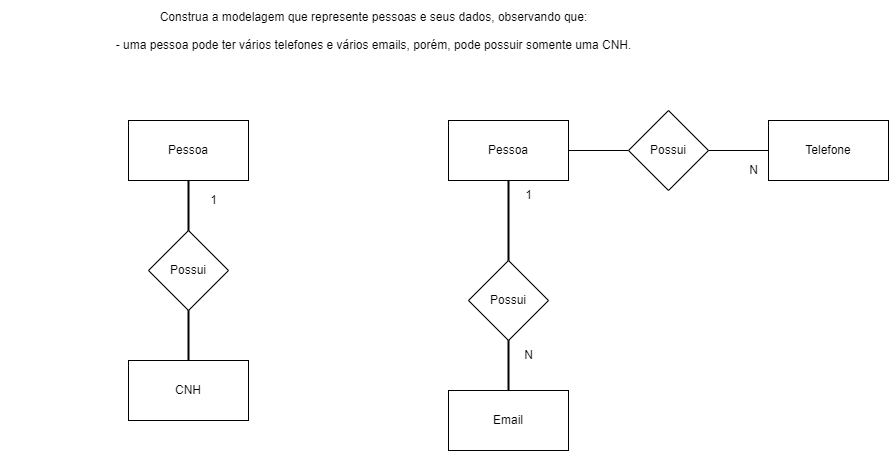

The diagram above was exported from draw.io. Its source (the exported page's mxGraphModel, read from the mxfile embedded in the PNG):
<mxGraphModel dx="1877" dy="574" grid="1" gridSize="10" guides="1" tooltips="1" connect="1" arrows="1" fold="1" page="1" pageScale="1" pageWidth="827" pageHeight="1169" math="0" shadow="0">
  <root>
    <mxCell id="0" />
    <mxCell id="1" parent="0" />
    <mxCell id="SA1CpYwS4J8upjrFYd3B-1" value="&lt;div&gt;Construa a modelagem que represente pessoas e seus dados, observando que:&lt;/div&gt;&lt;div&gt;&lt;br&gt;&lt;/div&gt;&lt;div&gt;- uma pessoa pode ter vários telefones e vários emails, porém, pode possuir somente uma CNH.&lt;/div&gt;&lt;div&gt;&lt;br&gt;&lt;/div&gt;&lt;div&gt;&lt;br&gt;&lt;/div&gt;" style="text;html=1;align=center;verticalAlign=middle;resizable=0;points=[];autosize=1;strokeColor=none;fillColor=none;" vertex="1" parent="1">
      <mxGeometry x="-75" y="70" width="540" height="90" as="geometry" />
    </mxCell>
    <mxCell id="SA1CpYwS4J8upjrFYd3B-2" value="Pessoa" style="rounded=0;whiteSpace=wrap;html=1;" vertex="1" parent="1">
      <mxGeometry x="270" y="190" width="120" height="60" as="geometry" />
    </mxCell>
    <mxCell id="SA1CpYwS4J8upjrFYd3B-3" value="" style="line;strokeWidth=2;direction=south;html=1;" vertex="1" parent="1">
      <mxGeometry x="325" y="250" width="10" height="80" as="geometry" />
    </mxCell>
    <mxCell id="SA1CpYwS4J8upjrFYd3B-4" value="Possui" style="rhombus;whiteSpace=wrap;html=1;" vertex="1" parent="1">
      <mxGeometry x="290" y="330" width="80" height="80" as="geometry" />
    </mxCell>
    <mxCell id="SA1CpYwS4J8upjrFYd3B-5" value="" style="line;strokeWidth=2;direction=south;html=1;" vertex="1" parent="1">
      <mxGeometry x="325" y="410" width="10" height="50" as="geometry" />
    </mxCell>
    <mxCell id="SA1CpYwS4J8upjrFYd3B-7" value="Email" style="rounded=0;whiteSpace=wrap;html=1;" vertex="1" parent="1">
      <mxGeometry x="270" y="460" width="120" height="60" as="geometry" />
    </mxCell>
    <mxCell id="SA1CpYwS4J8upjrFYd3B-8" value="1" style="text;html=1;align=center;verticalAlign=middle;resizable=0;points=[];autosize=1;strokeColor=none;fillColor=none;" vertex="1" parent="1">
      <mxGeometry x="335" y="250" width="30" height="30" as="geometry" />
    </mxCell>
    <mxCell id="SA1CpYwS4J8upjrFYd3B-10" value="N" style="text;html=1;align=center;verticalAlign=middle;resizable=0;points=[];autosize=1;strokeColor=none;fillColor=none;" vertex="1" parent="1">
      <mxGeometry x="335" y="410" width="30" height="30" as="geometry" />
    </mxCell>
    <mxCell id="SA1CpYwS4J8upjrFYd3B-11" value="" style="line;strokeWidth=1;rotatable=0;dashed=0;labelPosition=right;align=left;verticalAlign=middle;spacingTop=0;spacingLeft=6;points=[];portConstraint=eastwest;" vertex="1" parent="1">
      <mxGeometry x="390" y="215" width="60" height="10" as="geometry" />
    </mxCell>
    <mxCell id="SA1CpYwS4J8upjrFYd3B-18" value="Telefone" style="rounded=0;whiteSpace=wrap;html=1;" vertex="1" parent="1">
      <mxGeometry x="590" y="190" width="120" height="60" as="geometry" />
    </mxCell>
    <mxCell id="SA1CpYwS4J8upjrFYd3B-19" value="N" style="text;html=1;align=center;verticalAlign=middle;resizable=0;points=[];autosize=1;strokeColor=none;fillColor=none;" vertex="1" parent="1">
      <mxGeometry x="560" y="225" width="30" height="30" as="geometry" />
    </mxCell>
    <mxCell id="SA1CpYwS4J8upjrFYd3B-20" value="Possui" style="rhombus;whiteSpace=wrap;html=1;" vertex="1" parent="1">
      <mxGeometry x="450" y="180" width="80" height="80" as="geometry" />
    </mxCell>
    <mxCell id="SA1CpYwS4J8upjrFYd3B-21" value="" style="line;strokeWidth=1;rotatable=0;dashed=0;labelPosition=right;align=left;verticalAlign=middle;spacingTop=0;spacingLeft=6;points=[];portConstraint=eastwest;" vertex="1" parent="1">
      <mxGeometry x="530" y="215" width="60" height="10" as="geometry" />
    </mxCell>
    <mxCell id="SA1CpYwS4J8upjrFYd3B-25" value="Possui" style="rhombus;whiteSpace=wrap;html=1;" vertex="1" parent="1">
      <mxGeometry x="-30" y="300" width="80" height="80" as="geometry" />
    </mxCell>
    <mxCell id="SA1CpYwS4J8upjrFYd3B-27" value="Pessoa" style="rounded=0;whiteSpace=wrap;html=1;" vertex="1" parent="1">
      <mxGeometry x="-50" y="190" width="120" height="60" as="geometry" />
    </mxCell>
    <mxCell id="SA1CpYwS4J8upjrFYd3B-28" value="1" style="text;html=1;align=center;verticalAlign=middle;resizable=0;points=[];autosize=1;strokeColor=none;fillColor=none;" vertex="1" parent="1">
      <mxGeometry x="20" y="255" width="30" height="30" as="geometry" />
    </mxCell>
    <mxCell id="SA1CpYwS4J8upjrFYd3B-29" value="" style="line;strokeWidth=2;direction=south;html=1;" vertex="1" parent="1">
      <mxGeometry x="-177.5" y="250" width="375" height="50" as="geometry" />
    </mxCell>
    <mxCell id="SA1CpYwS4J8upjrFYd3B-30" value="" style="line;strokeWidth=2;direction=south;html=1;" vertex="1" parent="1">
      <mxGeometry x="5" y="380" width="10" height="50" as="geometry" />
    </mxCell>
    <mxCell id="SA1CpYwS4J8upjrFYd3B-31" value="CNH" style="rounded=0;whiteSpace=wrap;html=1;" vertex="1" parent="1">
      <mxGeometry x="-50" y="430" width="120" height="60" as="geometry" />
    </mxCell>
  </root>
</mxGraphModel>